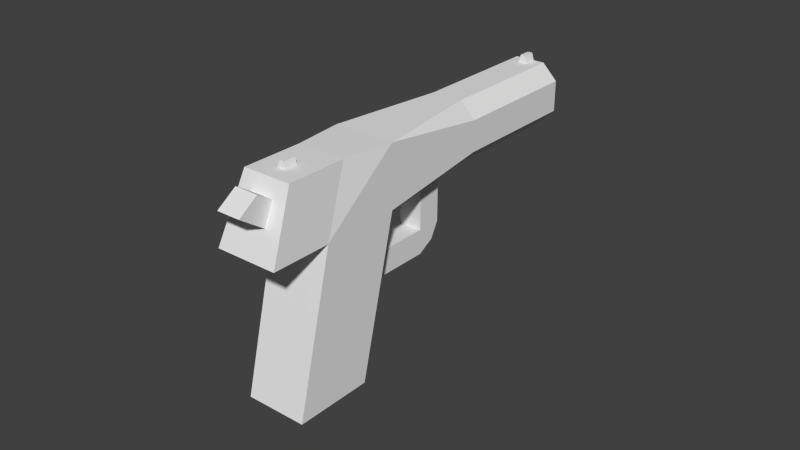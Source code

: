 # Source: Handgun.blend  (saved by Blender 2.63.0; exported with 4.5.12 LTS)
import bpy
from mathutils import Matrix  # noqa: F401  (used for matrix-valued properties, if any)

bpy.ops.wm.read_factory_settings(use_empty=True)
scene = bpy.context.scene
scene.name = 'Scene'

# ---- collections
col_collection_1 = bpy.data.collections.new('Collection 1'); scene.collection.children.link(col_collection_1)

# ---- materials (node trees are filled in below, after node groups)
mat_metal = bpy.data.materials.new('Metal')
mat_metal.alpha_threshold = 0.0
mat_metal.use_transparent_shadow = False
mat_metal.roughness = 0.5
mat_metal.line_color = (0.0, 0.0, 0.0, 1.0)

# ---- material node trees

# ---- world
world_world = bpy.data.worlds.new('World'); scene.world = world_world
world_world.color = (0.05088, 0.05088, 0.05088)
world_world.use_sun_shadow = False
world_world.sun_shadow_jitter_overblur = 0.0
world_world.cycles.sampling_method = 'MANUAL'
world_world.cycles.sample_map_resolution = 256

# ---- meshes
me_handgun = bpy.data.meshes.new('Handgun')
me_handgun.from_pydata([(0.01, -0.01856, -0.02889), (-0.01, -0.01856, -0.02889), (-0.01, 0.006887, -0.02889), (0.01, 0.006887, -0.02889), (0.01, -0.006058, 0.02111), (-0.01, -0.006058, 0.02111), (0.007911, 0.002685, 0.04139), (-0.007911, 0.002685, 0.04139), (-0.01, 0.01939, 0.02111), (0.01, 0.01939, 0.02111), (0.01, 0.01939, 0.04111), (-0.00384, 0.0104, -0.002894), (0.00384, 0.0104, -0.002894), (-0.00384, 0.0104, 0.005106), (0.00384, 0.0104, 0.005106), (-0.00384, 0.03939, -0.002894), (0.00384, 0.03939, -0.002894), (-0.00384, 0.03939, 0.005106), (0.00384, 0.03939, 0.005106), (-0.00384, 0.03939, -0.002894), (0.00384, 0.03939, -0.002894), (-0.00384, 0.03939, 0.005106), (0.00384, 0.03939, 0.005106), (-0.00384, 0.04467, 7.949e-05), (0.00384, 0.04467, 7.949e-05), (-0.00384, 0.04739, 0.005106), (0.00384, 0.04739, 0.005106), (-0.00384, 0.03939, 0.02111), (0.00384, 0.03939, 0.02111), (-0.00384, 0.04739, 0.02111), (0.00384, 0.04739, 0.02111), (-0.005, 0.05618, 0.04111), (0.005, 0.05618, 0.04111), (-0.005, 0.09939, 0.04111), (0.005, 0.09939, 0.04111), (0.01, 0.05618, 0.02611), (0.01, 0.05618, 0.03611), (0.01, 0.09939, 0.02611), (0.01, 0.09939, 0.03611), (-0.005, 0.05618, 0.02111), (0.005, 0.05618, 0.02111), (-0.005, 0.09939, 0.02111), (0.005, 0.09939, 0.02111), (-0.01, 0.05618, 0.02611), (-0.01, 0.05618, 0.03611), (-0.01, 0.09939, 0.02611), (-0.01, 0.09939, 0.03611), (-0.00375, 0.09939, 0.03861), (0.00375, 0.09939, 0.03861), (0.0075, 0.09939, 0.02736), (0.0075, 0.09939, 0.03486), (-0.00375, 0.09939, 0.02361), (0.00375, 0.09939, 0.02361), (-0.0075, 0.09939, 0.02736), (-0.0075, 0.09939, 0.03486), (-0.00375, 0.05939, 0.03861), (0.00375, 0.05939, 0.03861), (0.0075, 0.05939, 0.02736), (0.0075, 0.05939, 0.03486), (-0.00375, 0.05939, 0.02361), (0.00375, 0.05939, 0.02361), (-0.0075, 0.05939, 0.02736), (-0.0075, 0.05939, 0.03486), (-0.01, 0.01939, 0.04111), (0.01, 0.05618, 0.02611), (-0.003838, -0.03009, 0.03541), (-0.003838, -0.02045, 0.0288), (0.003838, -0.02045, 0.0288), (0.003838, -0.03009, 0.03541), (-0.003838, -0.02375, 0.03974), (-0.003838, -0.01521, 0.03441), (0.003838, -0.01521, 0.03441), (0.003838, -0.02375, 0.03974), (-0.002, 0.09509, 0.03957), (-0.002, 0.09909, 0.03957), (0.002, 0.09909, 0.03957), (0.002, 0.09509, 0.03957), (-0.0008196, 0.09509, 0.04357), (-0.0008196, 0.09909, 0.04357), (0.0008196, 0.09909, 0.04357), (0.0008196, 0.09509, 0.04357), (-0.002, -0.01147, 0.03957), (-0.002, -0.007468, 0.03957), (0.002, -0.007468, 0.03957), (0.002, -0.01147, 0.03957), (-0.0008196, -0.01147, 0.04357), (-0.0008196, -0.007468, 0.04357), (0.0008196, -0.007468, 0.04357), (0.0008196, -0.01147, 0.04357), (0.01, -0.02555, 0.02111), (-0.01, -0.02555, 0.02111), (0.007911, -0.0168, 0.04139), (-0.007911, -0.0168, 0.04139)], [], [(4, 5, 1, 0), (0, 1, 2, 3), (7, 5, 90, 92), (35, 9, 64), (14, 12, 16, 18), (2, 8, 9, 3), (12, 11, 15, 16), (17, 15, 11, 13), (13, 14, 18, 17), (41, 39, 43, 45), (44, 31, 33, 46), (25, 23, 19, 21), (39, 8, 43), (35, 9, 40), (25, 26, 24, 23), (21, 22, 28, 27), (22, 20, 24, 26), (20, 19, 23, 24), (27, 28, 30, 29), (29, 30, 26, 25), (27, 29, 25, 21), (22, 26, 30, 28), (31, 32, 34, 33), (37, 38, 36, 35), (35, 36, 10, 9), (41, 42, 40, 39), (39, 40, 9, 8), (43, 44, 46, 45), (34, 32, 36, 38), (37, 35, 40, 42), (41, 45, 53, 51), (53, 54, 62, 61), (49, 50, 38, 37), (47, 54, 46, 33), (51, 52, 42, 41), (37, 42, 52, 49), (45, 46, 54, 53), (34, 38, 50, 48), (33, 34, 48, 47), (60, 59, 61, 62, 55, 56, 58, 57), (49, 52, 60, 57), (51, 53, 61, 59), (59, 60, 52, 51), (48, 50, 58, 56), (57, 58, 50, 49), (55, 62, 54, 47), (47, 48, 56, 55), (5, 8, 2, 1), (9, 4, 0, 3), (10, 6, 4, 9), (10, 63, 7, 6), (8, 63, 44, 43), (7, 63, 8, 5), (63, 31, 44), (32, 31, 63, 10), (10, 36, 32), (69, 70, 66, 65), (70, 71, 67, 66), (71, 72, 68, 67), (72, 69, 65, 68), (65, 66, 67, 68), (72, 71, 70, 69), (77, 78, 74, 73), (78, 79, 75, 74), (79, 80, 76, 75), (80, 77, 73, 76), (73, 74, 75, 76), (80, 79, 78, 77), (85, 86, 82, 81), (86, 87, 83, 82), (87, 88, 84, 83), (88, 85, 81, 84), (81, 82, 83, 84), (88, 87, 86, 85), (91, 92, 90, 89), (6, 7, 92, 91), (89, 90, 5, 4), (91, 89, 4, 6)])
me_handgun.materials.append(mat_metal)
me_handgun.use_remesh_preserve_volume = False
me_handgun.use_remesh_preserve_attributes = False
me_handgun.use_mirror_vertex_groups = False
me_handgun.update()

# ---- objects
ob_handgun = bpy.data.objects.new('Handgun', me_handgun)

# ---- transforms, parenting, visibility, modifiers, constraints
ob_handgun.location = (0.0, 0.0, 0.0)
ob_handgun.lineart.crease_threshold = 0.0

# ---- collection membership
col_collection_1.objects.link(ob_handgun)

# ---- scene / render settings (as saved in the file)
scene.frame_start = 1; scene.frame_end = 250; scene.frame_set(1)
scene.render.engine = 'BLENDER_EEVEE_NEXT'
scene.render.image_settings.color_mode = 'RGB'
scene.render.image_settings.compression = 90
scene.render.resolution_percentage = 50
scene.render.dither_intensity = 0.0
scene.render.bake_margin = 2
scene.render.bake_bias = 0.0
scene.cycles.use_denoising = False
scene.cycles.samples = 10
scene.cycles.sampling_pattern = 'TABULATED_SOBOL'
scene.cycles.light_sampling_threshold = 0.0
scene.cycles.use_adaptive_sampling = False
scene.cycles.use_light_tree = False
scene.cycles.blur_glossy = 0.0
scene.cycles.volume_bounces = 1
scene.cycles.pixel_filter_type = 'GAUSSIAN'
scene.cycles.sample_clamp_indirect = 0.0
scene.view_settings.view_transform = 'Standard'
bpy.context.view_layer.update()

# ---- added for rendering (the .blend has no active camera and no usable light): camera, sun
cam_auto = bpy.data.cameras.new('AutoCamera')
cam_auto.lens = 50.0
cam_auto.sensor_width = 36.0
cam_auto.clip_end = 1000.0
ob_auto_camera = bpy.data.objects.new('AutoCamera', cam_auto)
scene.collection.objects.link(ob_auto_camera)
ob_auto_camera.location = (0.185045, -0.187405, 0.155373)
ob_auto_camera.rotation_euler = (1.09748, -7.21219e-08, 0.694738)
scene.camera = ob_auto_camera
light_auto_sun = bpy.data.lights.new('AutoSun', 'SUN')
light_auto_sun.energy = 3.0
light_auto_sun.angle = 0.0523599
ob_auto_sun = bpy.data.objects.new('AutoSun', light_auto_sun)
scene.collection.objects.link(ob_auto_sun)
ob_auto_sun.rotation_euler = (0.872665, 0.174533, 0.523599)
bpy.context.view_layer.update()
